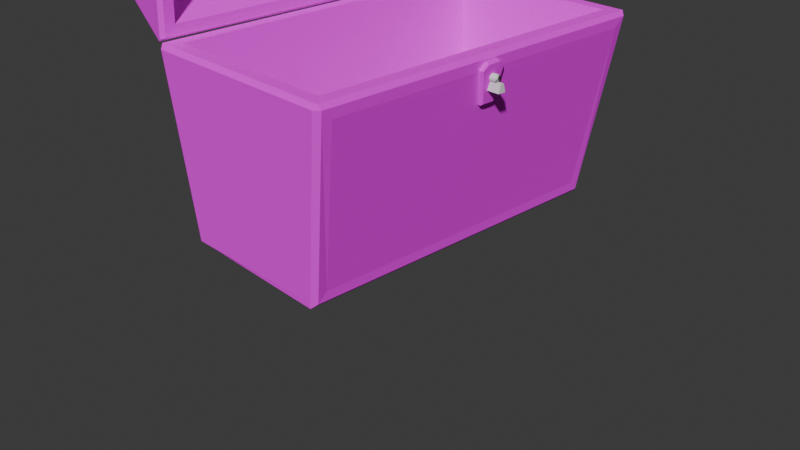 # Source: chest.blend  (saved by Blender 4.0.36; exported with 4.5.12 LTS)
import bpy
from mathutils import Matrix  # noqa: F401  (used for matrix-valued properties, if any)

bpy.ops.wm.read_factory_settings(use_empty=True)
scene = bpy.context.scene
scene.name = 'Scene'

# ---- collections
col_collection = bpy.data.collections.new('Collection'); scene.collection.children.link(col_collection)

# ---- images (referenced by path relative to the original .blend; pixels are not part of the script)
import os
ASSET_DIR = os.environ.get("B2B_ASSET_DIR", "")  # directory of the original .blend (textures are referenced by path, not embedded)
HERE = os.path.dirname(os.path.abspath(__file__))  # packed textures are extracted next to this script under _unpacked/

def load_image(name, relpath, width, height, colorspace="sRGB"):
    """Load a texture the original file referenced (path relative to the .blend, or extracted next to this script)."""
    p = next((c for c in (os.path.join(HERE, relpath), os.path.join(ASSET_DIR, relpath)) if relpath and os.path.exists(c)), "")
    if p:
        img = bpy.data.images.load(p, check_existing=True)
        img.name = name
    else:  # same state as the original file: an image datablock whose file is absent (Cycles renders it pink)
        img = bpy.data.images.new(name, width, height)
        img.source = "FILE"
        img.filepath = "//" + (relpath or name)
    img.colorspace_settings.name = colorspace
    return img
img_material_base_color = load_image('Material Base Color', 'chest_bottom.png', 1024, 1024, 'sRGB')
img_cube_001_base_color = load_image('Cube.001 Base Color', 'chest_top.png', 1024, 1024, 'sRGB')
img_cube_002_base_color = load_image('Cube.002 Base Color', 'chest_key.png', 1024, 1024, 'sRGB')

# ---- materials (node trees are filled in below, after node groups)
mat_material = bpy.data.materials.new('Material')
mat_material.alpha_threshold = 0.0
mat_material.use_transparent_shadow = False
mat_material.roughness = 0.5
mat_material.line_color = (0.0, 0.0, 0.0, 1.0)
mat_material_001 = bpy.data.materials.new('Material.001')
mat_material_001.use_transparent_shadow = False
mat_material_002 = bpy.data.materials.new('Material.002')
mat_material_002.use_transparent_shadow = False

# ---- material node trees
mat_material.use_nodes = True; mat_material.node_tree.nodes.clear()
_N = mat_material.node_tree.nodes; _L = mat_material.node_tree.links
n0 = _N.new('ShaderNodeOutputMaterial'); n0.name = 'Material Output'; n0.location = (300, 300)
n1 = _N.new('ShaderNodeBsdfPrincipled'); n1.name = 'Principled BSDF'; n1.location = (10, 300)
n1.inputs[2].default_value = 1.0
n1.inputs[3].default_value = 1.45
n2 = _N.new('ShaderNodeTexImage'); n2.name = 'Image Texture'; n2.location = (-280, 280)
n2.image = img_material_base_color
_L.new(n1.outputs[0], n0.inputs[0])
_L.new(n2.outputs[0], n1.inputs[0])
n0.is_active_output = True
mat_material_001.use_nodes = True; mat_material_001.node_tree.nodes.clear()
_N = mat_material_001.node_tree.nodes; _L = mat_material_001.node_tree.links
n0 = _N.new('ShaderNodeBsdfPrincipled'); n0.name = 'Principled BSDF'; n0.location = (10, 300)
n0.inputs[2].default_value = 1.0
n0.inputs[3].default_value = 1.45
n1 = _N.new('ShaderNodeOutputMaterial'); n1.name = 'Material Output'; n1.location = (300, 300)
n2 = _N.new('ShaderNodeTexImage'); n2.name = 'Image Texture'; n2.location = (-280, 280)
n2.image = img_cube_001_base_color
_L.new(n0.outputs[0], n1.inputs[0])
_L.new(n2.outputs[0], n0.inputs[0])
n1.is_active_output = True
mat_material_002.use_nodes = True; mat_material_002.node_tree.nodes.clear()
_N = mat_material_002.node_tree.nodes; _L = mat_material_002.node_tree.links
n0 = _N.new('ShaderNodeBsdfPrincipled'); n0.name = 'Principled BSDF'; n0.location = (10, 300)
n0.inputs[2].default_value = 1.0
n0.inputs[3].default_value = 1.45
n1 = _N.new('ShaderNodeOutputMaterial'); n1.name = 'Material Output'; n1.location = (300, 300)
n2 = _N.new('ShaderNodeTexImage'); n2.name = 'Image Texture'; n2.location = (-280, 280)
n2.image = img_cube_002_base_color
_L.new(n0.outputs[0], n1.inputs[0])
_L.new(n2.outputs[0], n0.inputs[0])
n1.is_active_output = True

# ---- world
world_world = bpy.data.worlds.new('World'); scene.world = world_world
world_world.use_nodes = True; world_world.node_tree.nodes.clear()
_N = world_world.node_tree.nodes; _L = world_world.node_tree.links
n0 = _N.new('ShaderNodeOutputWorld'); n0.name = 'World Output'; n0.location = (300, 300)
n1 = _N.new('ShaderNodeBackground'); n1.name = 'Background'; n1.location = (10, 300)
n1.inputs[0].default_value = (0.05088, 0.05088, 0.05088, 1.0)
_L.new(n1.outputs[0], n0.inputs[0])
n0.is_active_output = True
world_world.color = (0.05088, 0.05088, 0.05088)
world_world.use_sun_shadow = False
world_world.sun_shadow_jitter_overblur = 0.0

# ---- cameras
cam_camera = bpy.data.cameras.new('Camera')
cam_camera.clip_end = 100.0
cam_camera.ortho_scale = 7.314

# ---- meshes
me_cube = bpy.data.meshes.new('Cube')
me_cube.from_pydata([(0.9918, 1.794, 2.018), (0.8555, 1.663, 0.1671), (0.9918, -1.794, 2.018), (0.8555, -1.663, 0.1671), (-0.8824, 1.794, 2.018), (-0.7521, 1.814, 0.1672), (-0.8824, -1.794, 2.018), (-0.7521, -1.814, 0.1672), (1.152, -1.794, 1.868), (-0.9005, -1.944, 1.868), (1.152, 1.794, 1.868), (-0.9005, 1.944, 1.868), (0.6709, -1.653, 0.2125), (-0.7258, -1.653, 0.2125), (0.6709, 1.653, 0.2125), (-0.7258, 1.653, 0.2125), (1.001, 1.944, 1.868), (0.705, 1.814, 0.1672), (1.001, -1.944, 1.868), (0.705, -1.814, 0.1672), (-0.9022, -1.663, 0.1676), (-1.051, -1.794, 1.868), (-0.9022, 1.663, 0.1676), (-1.051, 1.794, 1.868), (0.8001, 1.806, 0.0643), (0.8473, 1.756, 0.06735), (1.16, 1.902, 1.968), (1.105, 1.952, 1.963), (1.128, 1.922, 2.018), (1.105, -1.952, 1.963), (1.16, -1.902, 1.968), (1.128, -1.922, 2.018), (0.8473, -1.756, 0.06735), (0.8001, -1.806, 0.0643), (-0.8517, -1.806, 0.06519), (-0.8995, -1.756, 0.06755), (-1.053, -1.902, 1.968), (-1.0, -1.952, 1.965), (-1.018, -1.922, 2.018), (-0.8995, 1.756, 0.06755), (-0.8517, 1.806, 0.06519), (-1.0, 1.952, 1.965), (-1.053, 1.902, 1.968), (-1.018, 1.922, 2.018), (0.7932, 1.802, 0.01762), (0.7932, -1.802, 0.01762), (-0.8981, 1.752, 0.01762), (-0.8981, -1.752, 0.01762), (1.105, 1.952, 1.968), (-1.001, 1.952, 1.968), (1.105, -1.952, 1.968), (-1.001, -1.952, 1.968), (1.14, -0.03979, 1.798), (1.138, -0.03902, 1.79), (1.141, -0.03902, 1.806), (1.136, -0.03308, 1.776), (1.143, -0.03308, 1.82), (1.137, -0.03676, 1.783), (1.142, -0.03676, 1.813), (1.134, -0.0221, 1.765), (1.145, -0.0221, 1.831), (1.146, -0.007762, 1.837), (1.146, -0.01523, 1.835), (1.135, -0.02813, 1.77), (1.145, -0.02813, 1.826), (1.146, 0.007762, 1.837), (1.134, 0.0221, 1.765), (1.145, 0.0221, 1.831), (1.146, 0.01523, 1.835), (1.136, 0.03308, 1.776), (1.143, 0.03308, 1.82), (1.14, 0.03979, 1.798), (1.138, 0.03902, 1.79), (1.141, 0.03902, 1.806), (1.137, 0.03676, 1.783), (1.142, 0.03676, 1.813), (1.135, 0.02813, 1.77), (1.145, 0.02813, 1.826), (1.147, 0.0, 1.838), (0.9528, -0.03979, 1.798), (0.9514, -0.03902, 1.79), (0.9542, -0.03902, 1.806), (0.9488, -0.03308, 1.776), (0.9567, -0.03308, 1.82), (0.9501, -0.03676, 1.783), (0.9555, -0.03676, 1.813), (0.9469, -0.0221, 1.765), (0.9587, -0.0221, 1.831), (0.9597, -0.007762, 1.837), (0.9593, -0.01523, 1.835), (0.9478, -0.02813, 1.77), (0.9578, -0.02813, 1.826), (0.9597, 0.007762, 1.837), (0.9469, 0.0221, 1.765), (0.9587, 0.0221, 1.831), (0.9593, 0.01523, 1.835), (0.9488, 0.03308, 1.776), (0.9567, 0.03308, 1.82), (0.9528, 0.03979, 1.798), (0.9514, 0.03902, 1.79), (0.9542, 0.03902, 1.806), (0.9501, 0.03676, 1.783), (0.9555, 0.03676, 1.813), (0.9478, 0.02813, 1.77), (0.9578, 0.02813, 1.826), (0.9598, 0.0, 1.838), (1.119, -0.04198, 1.681), (1.119, 0.04198, 1.681), (1.134, -0.02014, 1.764), (1.134, 0.02014, 1.764), (0.932, -0.04198, 1.681), (0.932, 0.04198, 1.681), (0.9467, -0.02014, 1.764), (0.9467, 0.02014, 1.764)], [], [(19, 18, 9, 7), (20, 21, 23, 22), (21, 20, 35, 36), (59, 63, 55, 57, 53, 52, 8, 3, 1, 10, 71, 72, 74, 69, 76, 66, 109, 107, 106, 108), (73, 71, 10, 8, 52, 54, 58, 56, 64, 60, 62, 61, 78, 65, 68, 67, 77, 70, 75), (5, 11, 16, 17), (31, 2, 6, 38), (50, 29, 30, 31), (3, 8, 30, 32), (0, 4, 15, 14), (14, 15, 13, 12), (85, 81, 2, 0, 100, 102, 97, 104, 94, 95, 92, 105, 88, 89, 87, 91, 83), (113, 93, 103, 96, 101, 99, 98, 100, 0, 14, 12, 2, 81, 79, 80, 84, 82, 90, 86, 112, 110, 111), (4, 6, 13, 15), (6, 2, 12, 13), (38, 36, 37, 51), (41, 42, 43, 49), (17, 16, 27, 24), (30, 8, 10, 26), (39, 40, 46), (10, 1, 25, 26), (45, 47, 46, 44), (33, 45, 32), (35, 47, 34), (7, 9, 37, 34), (25, 1, 3, 32), (48, 27, 16, 11, 41, 49), (31, 28, 0, 2), (26, 25, 24, 27), (23, 21, 36, 42), (29, 33, 32, 30), (18, 19, 33, 29), (43, 38, 6, 4), (34, 37, 36, 35), (11, 5, 40, 41), (41, 40, 39, 42), (22, 23, 42, 39), (45, 44, 25, 32), (5, 17, 24, 40), (40, 24, 44, 46), (25, 44, 24), (47, 45, 33, 34), (33, 19, 7, 34), (35, 39, 46, 47), (20, 22, 39, 35), (30, 26, 28, 31), (43, 4, 0, 28), (48, 49, 43, 28), (26, 27, 48, 28), (42, 36, 38, 43), (31, 38, 51, 50), (51, 37, 9, 18, 29, 50), (79, 52, 53, 80), (80, 53, 57, 84), (84, 57, 55, 82), (82, 55, 63, 90), (59, 86, 90, 63), (86, 59, 108, 112), (109, 66, 93, 113), (66, 76, 103, 93), (76, 69, 96, 103), (69, 74, 101, 96), (74, 72, 99, 101), (72, 71, 98, 99), (71, 73, 100, 98), (73, 75, 102, 100), (75, 70, 97, 102), (70, 77, 104, 97), (104, 77, 67, 94), (94, 67, 68, 95), (95, 68, 65, 92), (92, 65, 78, 105), (105, 78, 61, 88), (88, 61, 62, 89), (89, 62, 60, 87), (87, 60, 64, 91), (91, 64, 56, 83), (83, 56, 58, 85), (85, 58, 54, 81), (81, 54, 52, 79), (113, 111, 107, 109), (108, 106, 110, 112), (107, 111, 110, 106)])
me_cube.polygons.foreach_set('use_smooth', [0, 0, 0, 0, 0, 0, 0, 0, 0, 0, 0, 0, 0, 0, 0, 0, 0, 0, 0, 0, 0, 0, 0, 0, 0, 0, 0, 0, 0, 0, 0, 0, 0, 0, 0, 0, 0, 0, 0, 0, 0, 0, 0, 0, 0, 0, 0, 0, 0, 0, 0, 0, 1, 1, 1, 1, 1, 1, 1, 1, 1, 1, 1, 1, 1, 1, 1, 1, 1, 1, 1, 1, 1, 1, 1, 1, 1, 1, 1, 1, 0, 0, 0])
_uv = me_cube.uv_layers.new(name='UVMap')
_uv.uv.foreach_set('vector', [0.8555, 0.1864, 0.6783, 0.2174, 0.6783, 0.01868, 0.8555, 0.03419, 0.6416, 0.3773, 0.465, 0.3909, 0.465, 0.01606, 0.6416, 0.02971, 0.465, 0.3909, 0.6416, 0.3773, 0.652, 0.387, 0.4546, 0.4022, 0.02892, 0.2043, 0.0284, 0.2037, 0.02776, 0.2032, 0.02703, 0.2028, 0.02624, 0.2026, 0.02542, 0.2025, 0.01802, 0.0192, 0.1979, 0.03285, 0.1979, 0.3804, 0.01802, 0.3941, 0.02542, 0.2108, 0.02624, 0.2107, 0.02703, 0.2105, 0.02776, 0.2101, 0.0284, 0.2096, 0.02892, 0.2089, 0.02903, 0.2087, 0.0378, 0.211, 0.0378, 0.2023, 0.02903, 0.2045, 0.0246, 0.2107, 0.02542, 0.2108, 0.01802, 0.3941, 0.01802, 0.0192, 0.02542, 0.2025, 0.0246, 0.2026, 0.02381, 0.2028, 0.02308, 0.2032, 0.02244, 0.2037, 0.02192, 0.2043, 0.02153, 0.205, 0.02129, 0.2058, 0.02121, 0.2066, 0.02129, 0.2074, 0.02153, 0.2082, 0.02192, 0.2089, 0.02244, 0.2096, 0.02308, 0.2101, 0.02381, 0.2105, 0.9817, 0.6095, 0.8045, 0.625, 0.8045, 0.4263, 0.9817, 0.4573, 0.4438, 0.00272, 0.4296, 0.01607, 0.2337, 0.01607, 0.2195, 0.00272, 0.668, 0.2283, 0.6684, 0.2282, 0.6678, 0.234, 0.6626, 0.2306, 0.1979, 0.03285, 0.01802, 0.0192, 0.007552, 0.007899, 0.2084, 0.02316, 0.00272, 0.9627, 0.00272, 0.7668, 0.1917, 0.7832, 0.1917, 0.9291, 0.1487, 0.7614, 0.00272, 0.7614, 0.00272, 0.416, 0.1487, 0.416, 0.4232, 0.601, 0.424, 0.6012, 0.4017, 0.7846, 0.4017, 0.4097, 0.424, 0.5931, 0.4232, 0.5933, 0.4225, 0.5937, 0.4219, 0.5942, 0.4213, 0.5948, 0.4209, 0.5955, 0.4207, 0.5963, 0.4206, 0.5971, 0.4207, 0.5979, 0.4209, 0.5987, 0.4213, 0.5994, 0.4219, 0.6001, 0.4225, 0.6006, 0.4284, 0.595, 0.4283, 0.5948, 0.4278, 0.5942, 0.4271, 0.5937, 0.4264, 0.5933, 0.4256, 0.5931, 0.4248, 0.593, 0.424, 0.5931, 0.4017, 0.4097, 0.5918, 0.4244, 0.5918, 0.7698, 0.4017, 0.7846, 0.424, 0.6012, 0.4248, 0.6013, 0.4256, 0.6012, 0.4264, 0.601, 0.4271, 0.6006, 0.4278, 0.6001, 0.4283, 0.5994, 0.4284, 0.5992, 0.4371, 0.6015, 0.4371, 0.5927, 0.5973, 0.7846, 0.5973, 0.4097, 0.7834, 0.4244, 0.7834, 0.7698, 0.7888, 0.8422, 0.7888, 0.6464, 0.9778, 0.6799, 0.9778, 0.8259, 0.6626, 0.006383, 0.6678, 0.00272, 0.6682, 0.008248, 0.668, 0.008225, 0.7944, 0.6354, 0.794, 0.641, 0.7888, 0.6373, 0.7941, 0.6355, 0.9817, 0.4573, 0.8045, 0.4263, 0.7946, 0.4155, 0.9924, 0.4473, 0.007552, 0.007899, 0.01802, 0.0192, 0.01802, 0.3941, 0.007552, 0.4054, 0.652, 0.02002, 0.652, 0.01481, 0.6572, 0.02042, 0.01802, 0.3941, 0.1979, 0.3804, 0.2084, 0.3901, 0.007552, 0.4054, 0.2195, 0.4097, 0.3963, 0.4149, 0.3963, 0.7811, 0.2195, 0.7863, 0.2092, 0.01796, 0.2141, 0.01833, 0.2084, 0.02316, 0.652, 0.387, 0.6572, 0.3866, 0.652, 0.3922, 0.8555, 0.03419, 0.6783, 0.01868, 0.6682, 0.008248, 0.8662, 0.02379, 0.2084, 0.3901, 0.1979, 0.3804, 0.1979, 0.03285, 0.2084, 0.02316, 0.7941, 0.4154, 0.7946, 0.4155, 0.8045, 0.4263, 0.8045, 0.625, 0.7944, 0.6354, 0.7941, 0.6355, 0.4438, 0.00272, 0.4438, 0.4043, 0.4296, 0.3909, 0.4296, 0.01607, 0.007552, 0.4054, 0.2084, 0.3901, 0.2092, 0.3953, 0.008629, 0.4106, 0.465, 0.01606, 0.465, 0.3909, 0.4546, 0.4022, 0.4546, 0.004772, 0.008629, 0.00272, 0.2092, 0.01796, 0.2084, 0.02316, 0.007552, 0.007899, 0.6783, 0.2174, 0.8555, 0.1864, 0.8663, 0.1964, 0.6684, 0.2282, 0.2195, 0.4043, 0.2195, 0.00272, 0.2337, 0.01607, 0.2337, 0.3909, 0.8662, 0.02379, 0.6682, 0.008248, 0.6678, 0.00272, 0.8658, 0.0188, 0.8045, 0.625, 0.9817, 0.6095, 0.9923, 0.6199, 0.7944, 0.6354, 0.7944, 0.6354, 0.9923, 0.6199, 0.9919, 0.6249, 0.794, 0.641, 0.6416, 0.02971, 0.465, 0.01606, 0.4546, 0.004772, 0.652, 0.02002, 0.2141, 0.01833, 0.2141, 0.3949, 0.2084, 0.3901, 0.2084, 0.02316, 0.9817, 0.6095, 0.9817, 0.4573, 0.9924, 0.4473, 0.9923, 0.6199, 0.9923, 0.6199, 0.9924, 0.4473, 0.9973, 0.448, 0.9971, 0.6248, 0.2084, 0.3901, 0.2141, 0.3949, 0.2092, 0.3953, 0.871, 0.01894, 0.8711, 0.1957, 0.8663, 0.1964, 0.8662, 0.02379, 0.8663, 0.1964, 0.8555, 0.1864, 0.8555, 0.03419, 0.8662, 0.02379, 0.652, 0.387, 0.652, 0.02002, 0.6572, 0.02042, 0.6572, 0.3866, 0.6416, 0.3773, 0.6416, 0.02971, 0.652, 0.02002, 0.652, 0.387, 0.007552, 0.007899, 0.007552, 0.4054, 0.00272, 0.4074, 0.00272, 0.005862, 0.2195, 0.4043, 0.2337, 0.3909, 0.4296, 0.3909, 0.4438, 0.4043, 0.7941, 0.4154, 0.7941, 0.6355, 0.7888, 0.6373, 0.7888, 0.4131, 0.7939, 0.4097, 0.7946, 0.4155, 0.7941, 0.4154, 0.7888, 0.4131, 0.4546, 0.004772, 0.4546, 0.4022, 0.4492, 0.4043, 0.4492, 0.00272, 0.6626, 0.2306, 0.6626, 0.006383, 0.668, 0.008225, 0.668, 0.2283, 0.668, 0.008225, 0.6682, 0.008248, 0.6783, 0.01868, 0.6783, 0.2174, 0.6684, 0.2282, 0.668, 0.2283, 1.0, 0.5928, 1.0, 0.8525, 0.9688, 0.8506, 0.9688, 0.5908, 0.9688, 0.5908, 0.9688, 0.8506, 0.9375, 0.8488, 0.9375, 0.589, 0.9375, 0.589, 0.9375, 0.8488, 0.9062, 0.8471, 0.9062, 0.5873, 0.9062, 0.5873, 0.9062, 0.8471, 0.875, 0.8457, 0.875, 0.5858, 0.8438, 0.8445, 0.8438, 0.5846, 0.875, 0.5858, 0.875, 0.8457, 0.8438, 0.5846, 0.8438, 0.8445, 0.8348, 0.8442, 0.8348, 0.5843, 0.6652, 0.8442, 0.6562, 0.8445, 0.6562, 0.5846, 0.6652, 0.5843, 0.6562, 0.8445, 0.625, 0.8457, 0.625, 0.5858, 0.6562, 0.5846, 0.625, 0.8457, 0.5938, 0.8471, 0.5938, 0.5873, 0.625, 0.5858, 0.5938, 0.8471, 0.5625, 0.8488, 0.5625, 0.589, 0.5938, 0.5873, 0.5625, 0.8488, 0.5312, 0.8506, 0.5312, 0.5908, 0.5625, 0.589, 0.5312, 0.8506, 0.5, 0.8525, 0.5, 0.5928, 0.5312, 0.5908, 0.5, 0.8525, 0.4688, 0.8544, 0.4688, 0.5947, 0.5, 0.5928, 0.4688, 0.8544, 0.4375, 0.8562, 0.4375, 0.5965, 0.4688, 0.5947, 0.4375, 0.8562, 0.4062, 0.8578, 0.4062, 0.5982, 0.4375, 0.5965, 0.4062, 0.8578, 0.375, 0.8593, 0.375, 0.5997, 0.4062, 0.5982, 0.375, 0.5997, 0.375, 0.8593, 0.3438, 0.8605, 0.3438, 0.6009, 0.3438, 0.6009, 0.3438, 0.8605, 0.3125, 0.8614, 0.3125, 0.6018, 0.3125, 0.6018, 0.3125, 0.8614, 0.2812, 0.8619, 0.2812, 0.6024, 0.2812, 0.6024, 0.2812, 0.8619, 0.25, 0.8621, 0.25, 0.6026, 0.25, 0.6026, 0.25, 0.8621, 0.2188, 0.8619, 0.2188, 0.6024, 0.2188, 0.6024, 0.2188, 0.8619, 0.1875, 0.8614, 0.1875, 0.6018, 0.1875, 0.6018, 0.1875, 0.8614, 0.1562, 0.8605, 0.1562, 0.6009, 0.1562, 0.6009, 0.1562, 0.8605, 0.125, 0.8593, 0.125, 0.5997, 0.125, 0.5997, 0.125, 0.8593, 0.09375, 0.8578, 0.09375, 0.5982, 0.09375, 0.5982, 0.09375, 0.8578, 0.0625, 0.8562, 0.0625, 0.5965, 0.0625, 0.5965, 0.0625, 0.8562, 0.03125, 0.8544, 0.03125, 0.5947, 0.03125, 0.5947, 0.03125, 0.8544, 0.0, 0.8525, 0.0, 0.5928, 0.6219, 0.3455, 0.375, 0.3391, 0.375, 0.4202, 0.6219, 0.4264, 0.6219, 0.8236, 0.375, 0.8298, 0.375, 0.9109, 0.6219, 0.9045, 0.2952, 0.5, 0.2141, 0.5, 0.2141, 0.75, 0.2952, 0.75])
me_cube.materials.append(mat_material)
me_cube.use_mirror_vertex_groups = False
me_cube.use_paint_bone_selection = False
me_cube.use_paint_mask = True
me_cube.update()
me_cube_001 = bpy.data.meshes.new('Cube.001')
me_cube_001.from_pydata([(0.1267, -1.836, -0.02496), (0.4274, -1.74, 0.9606), (0.1267, 1.752, -0.02496), (0.2715, 1.501, 0.9625), (2.003, -1.836, -0.02496), (1.572, -1.582, 0.9773), (2.003, 1.752, -0.02496), (1.572, 1.499, 0.9773), (0.01334, 1.718, 0.1185), (0.1704, -1.956, 0.1203), (2.096, 1.722, 0.1036), (2.096, -1.806, 0.1036), (0.3948, 1.502, 0.9764), (0.3948, -1.586, 0.9764), (1.415, 1.502, 0.9764), (1.415, -1.586, 0.9764), (1.408, 1.656, 0.9606), (1.913, 1.872, 0.1203), (1.913, -1.956, 0.1203), (1.408, -1.74, 0.9606), (0.01334, -1.802, 0.1185), (0.2715, -1.585, 0.9625), (0.1704, 1.872, 0.1203), (0.4274, 1.656, 0.9606), (2.087, 1.897, 0.02347), (2.148, 1.847, 0.01791), (2.137, 1.875, -0.02496), (1.521, 1.579, 1.063), (1.466, 1.632, 1.057), (1.466, -1.715, 1.057), (1.521, -1.663, 1.063), (2.148, -1.931, 0.01791), (2.087, -1.981, 0.02347), (2.137, -1.959, -0.02496), (0.3527, -1.715, 1.057), (0.3039, -1.672, 1.068), (0.3012, -1.715, 1.059), (1.411, -1.624, 1.121), (1.466, -1.715, 1.057), (0.3008, 1.58, 1.058), (0.3453, 1.629, 1.067), (0.3012, 1.631, 1.059), (0.3966, -1.628, 1.106), (0.3039, -1.672, 1.068), (0.3368, -1.689, 1.078), (1.466, 1.632, 1.057), (1.398, 1.54, 1.112), (0.3966, 1.546, 1.106), (0.3453, 1.629, 1.067), (0.3293, 1.518, 1.079), (1.431, 1.502, 1.106), (1.521, 1.579, 1.063), (1.521, -1.663, 1.063), (1.431, -1.586, 1.106), (2.148, 1.847, 0.01791), (2.137, 1.875, -0.02496), (2.137, -1.959, -0.02496), (2.148, -1.931, 0.01791), (0.03643, 1.897, 0.02347), (0.01966, 1.859, -0.02496), (-0.02151, 1.87, 0.004548), (-0.01633, 1.897, 0.02147), (2.137, 1.875, -0.02496), (2.087, 1.897, 0.02347), (-0.01591, -1.929, 0.02285), (0.01946, -1.943, -0.02496), (0.009525, -1.986, 0.004014), (-0.01633, -1.981, 0.02147), (0.01946, 1.859, -0.02496), (-0.02151, 1.87, 0.004548), (2.087, -1.981, 0.02347), (2.137, -1.959, -0.02496), (0.01946, -1.943, -0.02496), (0.009525, -1.986, 0.004014)], [], [(20, 21, 3, 8), (22, 23, 16, 17), (10, 7, 5, 11), (18, 19, 1, 9), (4, 0, 13, 15), (21, 20, 64, 67, 36, 35), (8, 3, 39, 41, 61, 60), (9, 1, 34, 36, 67, 66), (23, 22, 58, 61, 41, 40), (10, 11, 31, 57, 54, 25), (12, 14, 15, 13), (2, 6, 14, 12), (6, 4, 15, 14), (0, 2, 12, 13), (17, 16, 28, 24), (34, 38, 37, 42, 44), (20, 8, 60, 69, 64), (0, 4, 33, 71, 72, 65), (50, 46, 47, 42, 37, 53), (64, 65, 72, 73, 66, 67), (22, 17, 24, 63, 58), (1, 19, 29, 38, 34), (3, 21, 35, 43, 39), (39, 43, 42, 47, 49), (7, 10, 25, 27), (11, 5, 30, 31), (16, 23, 40, 48, 45, 28), (4, 6, 26, 55, 56, 33), (29, 30, 52, 53, 37, 38), (27, 25, 24, 28), (6, 2, 59, 62, 26), (29, 32, 31, 30), (19, 18, 32, 29), (34, 44, 43, 35, 36), (58, 59, 68, 69, 60, 61), (42, 43, 44), (39, 49, 48, 40, 41), (24, 25, 54, 55, 26, 62, 63), (47, 48, 49), (47, 46, 45, 48), (5, 7, 27, 51, 52, 30), (52, 51, 50, 53), (27, 28, 45, 46, 50, 51), (56, 55, 54, 57), (62, 59, 58, 63), (31, 32, 70, 71, 33, 56, 57), (68, 65, 64, 69), (2, 0, 65, 68, 59), (70, 73, 72, 71), (18, 9, 66, 73, 70, 32)])
_uv = me_cube_001.uv_layers.new(name='UVMap')
_uv.uv.foreach_set('vector', [0.3259, 0.03065, 0.4241, 0.05647, 0.4256, 0.5605, 0.3277, 0.6053, 0.3384, 0.6721, 0.4751, 0.7136, 0.475, 0.8744, 0.3383, 0.9576, 0.6429, 0.03101, 0.8099, 0.06771, 0.8099, 0.5727, 0.6429, 0.6094, 0.7891, 0.959, 0.6474, 0.8764, 0.6474, 0.7156, 0.7891, 0.6734, 0.002467, 0.9524, 0.0026, 0.645, 0.1678, 0.6895, 0.1677, 0.8568, 0.4241, 0.05647, 0.3259, 0.03065, 0.3147, 0.01091, 0.3145, 0.002467, 0.4353, 0.03422, 0.4363, 0.0411, 0.3277, 0.6053, 0.4256, 0.5605, 0.4368, 0.5722, 0.437, 0.5805, 0.3165, 0.6357, 0.3145, 0.6314, 0.7891, 0.6734, 0.6474, 0.7156, 0.631, 0.7033, 0.6307, 0.6949, 0.8057, 0.6428, 0.8087, 0.6471, 0.4751, 0.7136, 0.3384, 0.6721, 0.3227, 0.6502, 0.3224, 0.6415, 0.4912, 0.6929, 0.4924, 0.7001, 0.6429, 0.03101, 0.6429, 0.6094, 0.6266, 0.6297, 0.6266, 0.6297, 0.6266, 0.01062, 0.6266, 0.01062, 0.3096, 0.5739, 0.2044, 0.5689, 0.2044, 0.06318, 0.3096, 0.0682, 0.9724, 0.6428, 0.9724, 0.9503, 0.8176, 0.854, 0.8176, 0.6868, 0.01627, 0.611, 0.01627, 0.02325, 0.2044, 0.06318, 0.2044, 0.5689, 0.8395, 0.5906, 0.8395, 0.002467, 0.9576, 0.04352, 0.9576, 0.5496, 0.3383, 0.9576, 0.475, 0.8744, 0.4908, 0.8838, 0.3225, 0.9862, 0.631, 0.7033, 0.631, 0.8858, 0.6215, 0.8905, 0.6215, 0.7054, 0.6269, 0.7007, 0.3259, 0.03065, 0.3277, 0.6053, 0.3145, 0.6314, 0.3145, 0.6314, 0.3147, 0.01091, 0.2095, 0.03248, 0.01627, 0.02325, 0.002467, 0.002467, 0.002467, 0.002467, 0.2206, 0.01551, 0.2206, 0.01551, 0.6165, 0.5766, 0.6165, 0.5766, 0.4497, 0.5702, 0.4481, 0.04409, 0.6149, 0.05051, 0.6149, 0.05051, 0.2303, 0.01778, 0.2206, 0.01551, 0.2206, 0.01551, 0.2253, 0.008504, 0.2253, 0.008504, 0.2302, 0.009295, 0.3384, 0.6721, 0.3383, 0.9576, 0.3225, 0.9862, 0.3225, 0.9862, 0.3227, 0.6502, 0.6474, 0.7156, 0.6474, 0.8764, 0.631, 0.8858, 0.631, 0.8858, 0.631, 0.7033, 0.4256, 0.5605, 0.4241, 0.05647, 0.4363, 0.0411, 0.4363, 0.0411, 0.4368, 0.5722, 0.4368, 0.5722, 0.4363, 0.0411, 0.4481, 0.04409, 0.4497, 0.5702, 0.4425, 0.5749, 0.8099, 0.06771, 0.6429, 0.03101, 0.6266, 0.01062, 0.8263, 0.05453, 0.6429, 0.6094, 0.8099, 0.5727, 0.8263, 0.5858, 0.6266, 0.6297, 0.475, 0.8744, 0.4751, 0.7136, 0.4924, 0.7001, 0.4924, 0.7001, 0.4908, 0.8838, 0.4908, 0.8838, 0.01627, 0.02325, 0.01627, 0.611, 0.002467, 0.6304, 0.002467, 0.6304, 0.002467, 0.002467, 0.002467, 0.002467, 0.8301, 0.5945, 0.8263, 0.5858, 0.8263, 0.5858, 0.8345, 0.5842, 0.8345, 0.5842, 0.8301, 0.5945, 0.8263, 0.05453, 0.6266, 0.01062, 0.6325, 0.002467, 0.8301, 0.0459, 0.01627, 0.611, 0.2095, 0.6202, 0.2206, 0.6382, 0.002467, 0.6304, 0.002467, 0.6304, 0.8301, 0.5945, 0.6325, 0.6379, 0.6266, 0.6297, 0.8263, 0.5858, 0.6474, 0.8764, 0.7891, 0.959, 0.8054, 0.9875, 0.631, 0.8858, 0.4427, 0.03445, 0.4419, 0.03845, 0.4363, 0.0411, 0.4363, 0.0411, 0.4353, 0.03422, 0.3227, 0.6502, 0.3146, 0.6473, 0.3146, 0.6473, 0.3195, 0.6406, 0.3195, 0.6406, 0.3224, 0.6415, 0.4481, 0.04409, 0.4363, 0.0411, 0.4419, 0.03845, 0.4368, 0.5722, 0.4425, 0.5749, 0.444, 0.5804, 0.444, 0.5804, 0.437, 0.5805, 0.3225, 0.9862, 0.3214, 0.9961, 0.3214, 0.9961, 0.3145, 0.9943, 0.3145, 0.9943, 0.3145, 0.9943, 0.3225, 0.9862, 0.4497, 0.5702, 0.444, 0.5804, 0.4425, 0.5749, 0.4497, 0.5702, 0.6165, 0.5766, 0.6089, 0.5873, 0.444, 0.5804, 0.8099, 0.5727, 0.8099, 0.06771, 0.8263, 0.05453, 0.8263, 0.05453, 0.8263, 0.5858, 0.8263, 0.5858, 0.8263, 0.5858, 0.8263, 0.05453, 0.8345, 0.05613, 0.8345, 0.5842, 0.8263, 0.05453, 0.8301, 0.0459, 0.8301, 0.0459, 0.8345, 0.05613, 0.8345, 0.05613, 0.8263, 0.05453, 0.6215, 0.6344, 0.6215, 0.00597, 0.6266, 0.01062, 0.6266, 0.6297, 0.3145, 0.9943, 0.3146, 0.6473, 0.3227, 0.6502, 0.3225, 0.9862, 0.8049, 0.9975, 0.8054, 0.9875, 0.8054, 0.9875, 0.8126, 0.9957, 0.8126, 0.9957, 0.8126, 0.9957, 0.8049, 0.9975, 0.2206, 0.6382, 0.2206, 0.01551, 0.2303, 0.01778, 0.2286, 0.64, 0.2095, 0.6202, 0.2095, 0.03248, 0.2206, 0.01551, 0.2206, 0.6382, 0.2206, 0.6382, 0.8054, 0.9875, 0.8087, 0.6471, 0.8122, 0.6487, 0.8126, 0.9957, 0.7891, 0.959, 0.7891, 0.6734, 0.8087, 0.6471, 0.8087, 0.6471, 0.8054, 0.9875, 0.8054, 0.9875])
me_cube_001.materials.append(mat_material_001)
me_cube_001.use_paint_bone_selection = False
me_cube_001.use_paint_mask = True
me_cube_001.update()
me_cube_002 = bpy.data.meshes.new('Cube.002')
me_cube_002.from_pydata([(1.101, -0.0807, 1.541), (1.157, -0.1465, 1.886), (1.101, 0.0807, 1.541), (1.157, 0.1465, 1.886), (1.166, -0.0708, 1.95), (1.166, 0.0708, 1.95), (1.146, -0.06464, 1.55), (1.127, -0.0807, 1.537), (1.199, -0.1273, 1.879), (1.183, -0.1465, 1.882), (1.146, 0.06464, 1.55), (1.127, 0.0807, 1.537), (1.183, 0.1465, 1.882), (1.199, 0.1273, 1.879), (1.205, -0.07039, 1.927), (1.192, -0.0708, 1.946), (1.205, 0.07039, 1.927), (1.192, 0.0708, 1.946), (1.143, -0.03979, 1.798), (1.142, -0.03902, 1.79), (1.144, -0.03902, 1.806), (1.139, -0.03308, 1.776), (1.145, -0.03676, 1.813), (1.14, -0.03676, 1.783), (1.146, -0.03308, 1.82), (1.137, -0.0221, 1.765), (1.147, -0.02813, 1.826), (1.149, -0.007762, 1.837), (1.149, -0.01523, 1.835), (1.148, -0.0221, 1.831), (1.138, -0.02813, 1.77), (1.149, 0.007762, 1.837), (1.137, 0.0221, 1.765), (1.148, 0.0221, 1.831), (1.149, 0.01523, 1.835), (1.139, 0.03308, 1.776), (1.146, 0.03308, 1.82), (1.143, 0.03979, 1.798), (1.144, 0.03902, 1.806), (1.142, 0.03902, 1.79), (1.145, 0.03676, 1.813), (1.14, 0.03676, 1.783), (1.147, 0.02813, 1.826), (1.138, 0.02813, 1.77), (1.149, 0.0, 1.838), (1.186, -0.03979, 1.798), (1.185, -0.03902, 1.79), (1.187, -0.03902, 1.806), (1.182, -0.03308, 1.776), (1.189, -0.03308, 1.82), (1.183, -0.03676, 1.783), (1.188, -0.03676, 1.813), (1.181, -0.0221, 1.765), (1.191, -0.0221, 1.831), (1.192, -0.007762, 1.837), (1.192, -0.01523, 1.835), (1.181, -0.02813, 1.77), (1.19, -0.02813, 1.826), (1.192, 0.007762, 1.837), (1.181, 0.0221, 1.765), (1.191, 0.0221, 1.831), (1.192, 0.01523, 1.835), (1.182, 0.03308, 1.776), (1.189, 0.03308, 1.82), (1.186, 0.03979, 1.798), (1.185, 0.03902, 1.79), (1.187, 0.03902, 1.806), (1.183, 0.03676, 1.783), (1.188, 0.03676, 1.813), (1.181, 0.02813, 1.77), (1.19, 0.02813, 1.826), (1.192, 0.0, 1.838), (1.124, 0.04198, 1.681), (1.124, -0.04198, 1.681), (1.137, -0.02014, 1.764), (1.137, 0.02014, 1.764), (1.167, -0.04198, 1.681), (1.167, 0.04198, 1.681), (1.18, 0.02014, 1.764), (1.18, -0.02014, 1.764)], [], [(26, 24, 1, 3, 36, 42, 33, 34, 31, 44, 27, 28, 29), (75, 32, 43, 35, 41, 39, 37, 38, 40, 36, 3, 2, 0, 1, 24, 22, 20, 18, 19, 23, 21, 30, 25, 74, 73, 72), (12, 3, 5, 17), (7, 9, 1, 0), (8, 13, 16, 14), (52, 56, 48, 50, 46, 45, 47, 51, 49, 8, 6, 10, 13, 63, 68, 66, 64, 65, 67, 62, 69, 59, 78, 77, 76, 79), (70, 63, 13, 8, 49, 57, 53, 55, 54, 71, 58, 61, 60), (17, 5, 4, 15), (1, 9, 15, 4), (3, 1, 4, 5), (2, 3, 12, 11), (13, 10, 11, 12), (7, 11, 10, 6), (9, 7, 6, 8), (17, 15, 14, 16), (16, 13, 12, 17), (15, 9, 8, 14), (2, 11, 7, 0), (18, 45, 46, 19), (19, 46, 50, 23), (23, 50, 48, 21), (21, 48, 56, 30), (25, 30, 56, 52), (25, 52, 79, 74), (78, 59, 32, 75), (69, 43, 32, 59), (62, 35, 43, 69), (67, 41, 35, 62), (65, 39, 41, 67), (64, 37, 39, 65), (66, 38, 37, 64), (68, 40, 38, 66), (63, 36, 40, 68), (70, 42, 36, 63), (60, 33, 42, 70), (61, 34, 33, 60), (58, 31, 34, 61), (71, 44, 31, 58), (44, 71, 54, 27), (27, 54, 55, 28), (28, 55, 53, 29), (29, 53, 57, 26), (26, 57, 49, 24), (24, 49, 51, 22), (22, 51, 47, 20), (20, 47, 45, 18), (75, 72, 77, 78), (76, 73, 74, 79), (77, 72, 73, 76)])
me_cube_002.polygons.foreach_set('use_smooth', [0, 0, 0, 0, 0, 0, 0, 0, 0, 0, 0, 0, 0, 0, 0, 0, 0, 0, 1, 1, 1, 1, 1, 1, 1, 1, 1, 1, 1, 1, 1, 1, 1, 1, 1, 1, 1, 1, 1, 1, 1, 1, 1, 1, 1, 1, 0, 0, 0])
_uv = me_cube_002.uv_layers.new(name='UVMap')
_uv.uv.foreach_set('vector', [0.1831, 0.194, 0.1755, 0.2034, 0.002221, 0.1016, 0.4499, 0.1016, 0.2766, 0.2034, 0.2691, 0.194, 0.2599, 0.1864, 0.2493, 0.1807, 0.2379, 0.1772, 0.2261, 0.176, 0.2142, 0.1772, 0.2028, 0.1807, 0.1923, 0.1864, 0.2569, 0.2904, 0.2599, 0.2888, 0.2691, 0.2811, 0.2766, 0.2718, 0.2822, 0.2611, 0.2857, 0.2496, 0.2869, 0.2376, 0.2857, 0.2256, 0.2822, 0.214, 0.2766, 0.2034, 0.4499, 0.1016, 0.3494, 0.6353, 0.1028, 0.6353, 0.002221, 0.1016, 0.1755, 0.2034, 0.1699, 0.214, 0.1665, 0.2256, 0.1653, 0.2376, 0.1665, 0.2496, 0.1699, 0.2611, 0.1755, 0.2718, 0.1831, 0.2811, 0.1923, 0.2888, 0.1953, 0.2904, 0.1619, 0.4187, 0.2902, 0.4187, 0.9463, 0.9978, 0.9065, 0.9978, 0.9155, 0.8821, 0.9552, 0.8821, 0.9065, 0.5456, 0.9065, 0.002606, 0.9465, 0.002221, 0.9465, 0.5452, 0.8727, 0.1021, 0.4838, 0.1021, 0.5707, 0.0277, 0.7858, 0.0277, 0.712, 0.2781, 0.7212, 0.2704, 0.7288, 0.2611, 0.7344, 0.2505, 0.7379, 0.2389, 0.739, 0.2269, 0.7379, 0.2149, 0.7344, 0.2033, 0.7288, 0.1927, 0.8727, 0.1021, 0.777, 0.6107, 0.5795, 0.6107, 0.4838, 0.1021, 0.6277, 0.1927, 0.6221, 0.2033, 0.6186, 0.2149, 0.6174, 0.2269, 0.6186, 0.2389, 0.6221, 0.2505, 0.6277, 0.2611, 0.6352, 0.2704, 0.6445, 0.2781, 0.6475, 0.2797, 0.6141, 0.408, 0.7424, 0.408, 0.709, 0.2797, 0.6352, 0.1833, 0.6277, 0.1927, 0.4838, 0.1021, 0.8727, 0.1021, 0.7288, 0.1927, 0.7212, 0.1833, 0.712, 0.1757, 0.7015, 0.17, 0.6901, 0.1665, 0.6782, 0.1653, 0.6664, 0.1665, 0.655, 0.17, 0.6445, 0.1757, 0.9552, 0.8821, 0.9155, 0.8821, 0.9155, 0.6657, 0.9552, 0.6657, 0.9065, 0.5501, 0.9462, 0.5501, 0.9552, 0.6657, 0.9155, 0.6657, 0.4499, 0.1016, 0.002221, 0.1016, 0.1179, 0.002221, 0.3343, 0.002221, 0.951, 0.5452, 0.951, 0.002221, 0.991, 0.002606, 0.991, 0.5456, 0.4838, 0.1021, 0.5795, 0.6107, 0.5549, 0.6353, 0.4544, 0.1016, 0.04182, 0.8863, 0.04182, 0.6397, 0.06994, 0.6642, 0.06994, 0.8618, 0.9021, 0.1016, 0.8015, 0.6353, 0.777, 0.6107, 0.8727, 0.1021, 0.57, 0.002221, 0.7864, 0.002221, 0.7858, 0.0277, 0.5707, 0.0277, 0.5707, 0.0277, 0.4838, 0.1021, 0.4544, 0.1016, 0.57, 0.002221, 0.7864, 0.002221, 0.9021, 0.1016, 0.8727, 0.1021, 0.7858, 0.0277, 0.002222, 0.6397, 0.04182, 0.6397, 0.04182, 0.8863, 0.002222, 0.8863, 0.2842, 0.7055, 0.3492, 0.6953, 0.3491, 0.7068, 0.2841, 0.7171, 0.2841, 0.7171, 0.3491, 0.7068, 0.349, 0.7174, 0.2839, 0.7277, 0.2839, 0.7277, 0.349, 0.7174, 0.3488, 0.7267, 0.2837, 0.737, 0.5394, 0.6418, 0.5394, 0.7076, 0.5319, 0.7066, 0.5319, 0.6408, 0.5226, 0.6399, 0.5319, 0.6408, 0.5319, 0.7066, 0.5226, 0.7057, 0.5226, 0.6399, 0.5226, 0.7057, 0.5196, 0.7055, 0.5196, 0.6397, 0.5152, 0.7055, 0.5122, 0.7057, 0.5122, 0.6399, 0.5152, 0.6397, 0.503, 0.7066, 0.503, 0.6408, 0.5122, 0.6399, 0.5122, 0.7057, 0.4954, 0.7076, 0.4954, 0.6418, 0.503, 0.6408, 0.503, 0.7066, 0.354, 0.7174, 0.4191, 0.7277, 0.4193, 0.737, 0.3542, 0.7267, 0.3538, 0.7068, 0.4189, 0.7171, 0.4191, 0.7277, 0.354, 0.7174, 0.3537, 0.6953, 0.4188, 0.7055, 0.4189, 0.7171, 0.3538, 0.7068, 0.3537, 0.6833, 0.4188, 0.6935, 0.4188, 0.7055, 0.3537, 0.6953, 0.3537, 0.6712, 0.4188, 0.6815, 0.4188, 0.6935, 0.3537, 0.6833, 0.3538, 0.6597, 0.4189, 0.67, 0.4188, 0.6815, 0.3537, 0.6712, 0.354, 0.649, 0.4191, 0.6593, 0.4189, 0.67, 0.3538, 0.6597, 0.3542, 0.6397, 0.4193, 0.65, 0.4191, 0.6593, 0.354, 0.649, 0.4903, 0.6502, 0.4245, 0.6502, 0.4237, 0.6397, 0.4896, 0.6397, 0.4908, 0.6616, 0.425, 0.6616, 0.4245, 0.6502, 0.4903, 0.6502, 0.491, 0.6735, 0.4251, 0.6735, 0.425, 0.6616, 0.4908, 0.6616, 0.4251, 0.6735, 0.491, 0.6735, 0.4908, 0.6853, 0.425, 0.6853, 0.425, 0.6853, 0.4908, 0.6853, 0.4903, 0.6967, 0.4245, 0.6967, 0.4245, 0.6967, 0.4903, 0.6967, 0.4896, 0.7072, 0.4237, 0.7072, 0.2837, 0.65, 0.3488, 0.6397, 0.349, 0.649, 0.2839, 0.6593, 0.2839, 0.6593, 0.349, 0.649, 0.3491, 0.6597, 0.2841, 0.67, 0.2841, 0.67, 0.3491, 0.6597, 0.3492, 0.6712, 0.2842, 0.6815, 0.2842, 0.6815, 0.3492, 0.6712, 0.3493, 0.6833, 0.2842, 0.6935, 0.2842, 0.6935, 0.3493, 0.6833, 0.3492, 0.6953, 0.2842, 0.7055, 0.1395, 0.6499, 0.1395, 0.7823, 0.07438, 0.7721, 0.07438, 0.6397, 0.209, 0.7721, 0.1439, 0.7823, 0.1439, 0.6499, 0.209, 0.6397, 0.2793, 0.768, 0.2134, 0.768, 0.2134, 0.6397, 0.2793, 0.6397])
me_cube_002.materials.append(mat_material_002)
me_cube_002.update()
me_cylinder = bpy.data.meshes.new('Cylinder')
me_cylinder.from_pydata([(0.0, 1.0, -1.0), (0.0, 1.0, 1.0), (0.1951, 0.9808, -1.0), (0.1951, 0.9808, 1.0), (0.3827, 0.9239, -1.0), (0.3827, 0.9239, 1.0), (0.5556, 0.8315, -1.0), (0.5556, 0.8315, 1.0), (0.7071, 0.7071, -1.0), (0.7071, 0.7071, 1.0), (0.8315, 0.5556, -1.0), (0.8315, 0.5556, 1.0), (0.9239, 0.3827, -1.0), (0.9239, 0.3827, 1.0), (0.9808, 0.1951, -1.0), (0.9808, 0.1951, 1.0), (1.0, 0.0, -1.0), (1.0, 0.0, 1.0), (0.9808, -0.1951, -1.0), (0.9808, -0.1951, 1.0), (0.9239, -0.3827, -1.0), (0.9239, -0.3827, 1.0), (0.8315, -0.5556, -1.0), (0.8315, -0.5556, 1.0), (0.7071, -0.7071, -1.0), (0.7071, -0.7071, 1.0), (0.5556, -0.8315, -1.0), (0.5556, -0.8315, 1.0), (0.3827, -0.9239, -1.0), (0.3827, -0.9239, 1.0), (0.1951, -0.9808, -1.0), (0.1951, -0.9808, 1.0), (0.0, -1.0, -1.0), (0.0, -1.0, 1.0), (-0.1951, -0.9808, -1.0), (-0.1951, -0.9808, 1.0), (-0.3827, -0.9239, -1.0), (-0.3827, -0.9239, 1.0), (-0.5556, -0.8315, -1.0), (-0.5556, -0.8315, 1.0), (-0.7071, -0.7071, -1.0), (-0.7071, -0.7071, 1.0), (-0.8315, -0.5556, -1.0), (-0.8315, -0.5556, 1.0), (-0.9239, -0.3827, -1.0), (-0.9239, -0.3827, 1.0), (-0.9808, -0.1951, -1.0), (-0.9808, -0.1951, 1.0), (-1.0, 0.0, -1.0), (-1.0, 0.0, 1.0), (-0.9808, 0.1951, -1.0), (-0.9808, 0.1951, 1.0), (-0.9239, 0.3827, -1.0), (-0.9239, 0.3827, 1.0), (-0.8315, 0.5556, -1.0), (-0.8315, 0.5556, 1.0), (-0.7071, 0.7071, -1.0), (-0.7071, 0.7071, 1.0), (-0.5556, 0.8315, -1.0), (-0.5556, 0.8315, 1.0), (-0.3827, 0.9239, -1.0), (-0.3827, 0.9239, 1.0), (-0.1951, 0.9808, -1.0), (-0.1951, 0.9808, 1.0)], [], [(0, 1, 3, 2), (2, 3, 5, 4), (4, 5, 7, 6), (6, 7, 9, 8), (8, 9, 11, 10), (10, 11, 13, 12), (12, 13, 15, 14), (14, 15, 17, 16), (16, 17, 19, 18), (18, 19, 21, 20), (20, 21, 23, 22), (22, 23, 25, 24), (24, 25, 27, 26), (26, 27, 29, 28), (28, 29, 31, 30), (30, 31, 33, 32), (32, 33, 35, 34), (34, 35, 37, 36), (36, 37, 39, 38), (38, 39, 41, 40), (40, 41, 43, 42), (42, 43, 45, 44), (44, 45, 47, 46), (46, 47, 49, 48), (48, 49, 51, 50), (50, 51, 53, 52), (52, 53, 55, 54), (54, 55, 57, 56), (56, 57, 59, 58), (58, 59, 61, 60), (3, 1, 63, 61, 59, 57, 55, 53, 51, 49, 47, 45, 43, 41, 39, 37, 35, 33, 31, 29, 27, 25, 23, 21, 19, 17, 15, 13, 11, 9, 7, 5), (60, 61, 63, 62), (62, 63, 1, 0), (0, 2, 4, 6, 8, 10, 12, 14, 16, 18, 20, 22, 24, 26, 28, 30, 32, 34, 36, 38, 40, 42, 44, 46, 48, 50, 52, 54, 56, 58, 60, 62)])
me_cylinder.polygons.foreach_set('use_smooth', [True] * 34)
_uv = me_cylinder.uv_layers.new(name='UVMap')
_uv.uv.foreach_set('vector', [1.0, 0.5, 1.0, 1.0, 0.9688, 1.0, 0.9688, 0.5, 0.9688, 0.5, 0.9688, 1.0, 0.9375, 1.0, 0.9375, 0.5, 0.9375, 0.5, 0.9375, 1.0, 0.9062, 1.0, 0.9062, 0.5, 0.9062, 0.5, 0.9062, 1.0, 0.875, 1.0, 0.875, 0.5, 0.875, 0.5, 0.875, 1.0, 0.8438, 1.0, 0.8438, 0.5, 0.8438, 0.5, 0.8438, 1.0, 0.8125, 1.0, 0.8125, 0.5, 0.8125, 0.5, 0.8125, 1.0, 0.7812, 1.0, 0.7812, 0.5, 0.7812, 0.5, 0.7812, 1.0, 0.75, 1.0, 0.75, 0.5, 0.75, 0.5, 0.75, 1.0, 0.7188, 1.0, 0.7188, 0.5, 0.7188, 0.5, 0.7188, 1.0, 0.6875, 1.0, 0.6875, 0.5, 0.6875, 0.5, 0.6875, 1.0, 0.6562, 1.0, 0.6562, 0.5, 0.6562, 0.5, 0.6562, 1.0, 0.625, 1.0, 0.625, 0.5, 0.625, 0.5, 0.625, 1.0, 0.5938, 1.0, 0.5938, 0.5, 0.5938, 0.5, 0.5938, 1.0, 0.5625, 1.0, 0.5625, 0.5, 0.5625, 0.5, 0.5625, 1.0, 0.5312, 1.0, 0.5312, 0.5, 0.5312, 0.5, 0.5312, 1.0, 0.5, 1.0, 0.5, 0.5, 0.5, 0.5, 0.5, 1.0, 0.4688, 1.0, 0.4688, 0.5, 0.4688, 0.5, 0.4688, 1.0, 0.4375, 1.0, 0.4375, 0.5, 0.4375, 0.5, 0.4375, 1.0, 0.4062, 1.0, 0.4062, 0.5, 0.4062, 0.5, 0.4062, 1.0, 0.375, 1.0, 0.375, 0.5, 0.375, 0.5, 0.375, 1.0, 0.3438, 1.0, 0.3438, 0.5, 0.3438, 0.5, 0.3438, 1.0, 0.3125, 1.0, 0.3125, 0.5, 0.3125, 0.5, 0.3125, 1.0, 0.2812, 1.0, 0.2812, 0.5, 0.2812, 0.5, 0.2812, 1.0, 0.25, 1.0, 0.25, 0.5, 0.25, 0.5, 0.25, 1.0, 0.2188, 1.0, 0.2188, 0.5, 0.2188, 0.5, 0.2188, 1.0, 0.1875, 1.0, 0.1875, 0.5, 0.1875, 0.5, 0.1875, 1.0, 0.1562, 1.0, 0.1562, 0.5, 0.1562, 0.5, 0.1562, 1.0, 0.125, 1.0, 0.125, 0.5, 0.125, 0.5, 0.125, 1.0, 0.09375, 1.0, 0.09375, 0.5, 0.09375, 0.5, 0.09375, 1.0, 0.0625, 1.0, 0.0625, 0.5, 0.2968, 0.4854, 0.25, 0.49, 0.2032, 0.4854, 0.1582, 0.4717, 0.1167, 0.4496, 0.08029, 0.4197, 0.05045, 0.3833, 0.02827, 0.3418, 0.01461, 0.2968, 0.01, 0.25, 0.01461, 0.2032, 0.02827, 0.1582, 0.05045, 0.1167, 0.08029, 0.08029, 0.1167, 0.05045, 0.1582, 0.02827, 0.2032, 0.01461, 0.25, 0.01, 0.2968, 0.01461, 0.3418, 0.02827, 0.3833, 0.05045, 0.4197, 0.08029, 0.4496, 0.1167, 0.4717, 0.1582, 0.4854, 0.2032, 0.49, 0.25, 0.4854, 0.2968, 0.4717, 0.3418, 0.4496, 0.3833, 0.4197, 0.4197, 0.3833, 0.4496, 0.3418, 0.4717, 0.0625, 0.5, 0.0625, 1.0, 0.03125, 1.0, 0.03125, 0.5, 0.03125, 0.5, 0.03125, 1.0, 0.0, 1.0, 0.0, 0.5, 0.75, 0.49, 0.7968, 0.4854, 0.8418, 0.4717, 0.8833, 0.4496, 0.9197, 0.4197, 0.9496, 0.3833, 0.9717, 0.3418, 0.9854, 0.2968, 0.99, 0.25, 0.9854, 0.2032, 0.9717, 0.1582, 0.9496, 0.1167, 0.9197, 0.08029, 0.8833, 0.05045, 0.8418, 0.02827, 0.7968, 0.01461, 0.75, 0.01, 0.7032, 0.01461, 0.6582, 0.02827, 0.6167, 0.05045, 0.5803, 0.08029, 0.5504, 0.1167, 0.5283, 0.1582, 0.5146, 0.2032, 0.51, 0.25, 0.5146, 0.2968, 0.5283, 0.3418, 0.5504, 0.3833, 0.5803, 0.4197, 0.6167, 0.4496, 0.6582, 0.4717, 0.7032, 0.4854])
me_cylinder.update()
me_cube_003 = bpy.data.meshes.new('Cube.003')
me_cube_003.from_pydata([(5.361, -0.3099, 12.41), (5.361, -0.1467, 13.03), (5.361, 0.3099, 12.41), (5.361, 0.1467, 13.03), (9.626, -0.3099, 12.41), (9.626, -0.1467, 13.03), (9.626, 0.3099, 12.41), (9.626, 0.1467, 13.03)], [], [(0, 1, 3, 2), (2, 3, 7, 6), (6, 7, 5, 4), (4, 5, 1, 0), (2, 6, 4, 0), (7, 3, 1, 5)])
_uv = me_cube_003.uv_layers.new(name='UVMap')
_uv.uv.foreach_set('vector', [0.375, 0.0, 0.625, 0.0, 0.625, 0.25, 0.375, 0.25, 0.375, 0.25, 0.625, 0.25, 0.625, 0.5, 0.375, 0.5, 0.375, 0.5, 0.625, 0.5, 0.625, 0.75, 0.375, 0.75, 0.375, 0.75, 0.625, 0.75, 0.625, 1.0, 0.375, 1.0, 0.125, 0.5, 0.375, 0.5, 0.375, 0.75, 0.125, 0.75, 0.625, 0.5, 0.875, 0.5, 0.875, 0.75, 0.625, 0.75])
me_cube_003.update()

# ---- objects
ob_cube = bpy.data.objects.new('Cube', me_cube)
ob_camera = bpy.data.objects.new('Camera', cam_camera)
ob_cube_001 = bpy.data.objects.new('Cube.001', me_cube_001)
ob_cube_002 = bpy.data.objects.new('Cube.002', me_cube_002)
ob_cylinder = bpy.data.objects.new('Cylinder', me_cylinder)
ob_cube_003 = bpy.data.objects.new('Cube.003', me_cube_003)

# ---- transforms, parenting, visibility, modifiers, constraints
ob_cube.location = (0.0, 0.0, 0.0)
ob_cube.lock_rotations_4d = False
ob_cube.empty_display_type = 'ARROWS'
ob_cube.lineart.crease_threshold = 0.0
ob_camera.location = (7.359, -6.926, 4.958)
ob_camera.rotation_euler = (1.109, 0.0, 0.8149)
ob_camera.lock_rotations_4d = False
ob_camera.empty_display_type = 'ARROWS'
ob_camera.color = (0.0, 0.0, 0.0, 0.0)
ob_camera.display_type = 'WIRE'
ob_camera.lineart.crease_threshold = 0.0
ob_cube_001.location = (-1.015, 0.04197, 2.044)
ob_cube_001.rotation_euler = (-1.714e-07, -1.534, 4.138e-10)
ob_cube_002.location = (0.0, 0.0, 0.0)
ob_cylinder.location = (1.066, 2.057e-07, 1.798)
ob_cylinder.rotation_euler = (-1.344e-07, -1.571, 0.0)
ob_cylinder.scale = (-0.03979, -0.03979, -0.1799)
ob_cube_003.location = (0.0, 0.0, 0.0)
ob_cube_003.scale = (0.1354, 0.1354, 0.1354)

# ---- collection membership
col_collection.objects.link(ob_cube)
col_collection.objects.link(ob_camera)
col_collection.objects.link(ob_cube_001)
col_collection.objects.link(ob_cube_002)
col_collection.objects.link(ob_cylinder)
col_collection.objects.link(ob_cube_003)

# ---- scene / render settings (as saved in the file)
scene.camera = ob_camera
scene.frame_start = 1; scene.frame_end = 30; scene.frame_set(14)
scene.render.engine = 'BLENDER_EEVEE_NEXT'
scene.cycles.sampling_pattern = 'TABULATED_SOBOL'
bpy.context.view_layer.update()

# ---- added for rendering (the .blend has no usable light): sun
light_auto_sun = bpy.data.lights.new('AutoSun', 'SUN')
light_auto_sun.energy = 3.0
light_auto_sun.angle = 0.0523599
ob_auto_sun = bpy.data.objects.new('AutoSun', light_auto_sun)
scene.collection.objects.link(ob_auto_sun)
ob_auto_sun.rotation_euler = (0.872665, 0.174533, 0.523599)
bpy.context.view_layer.update()
